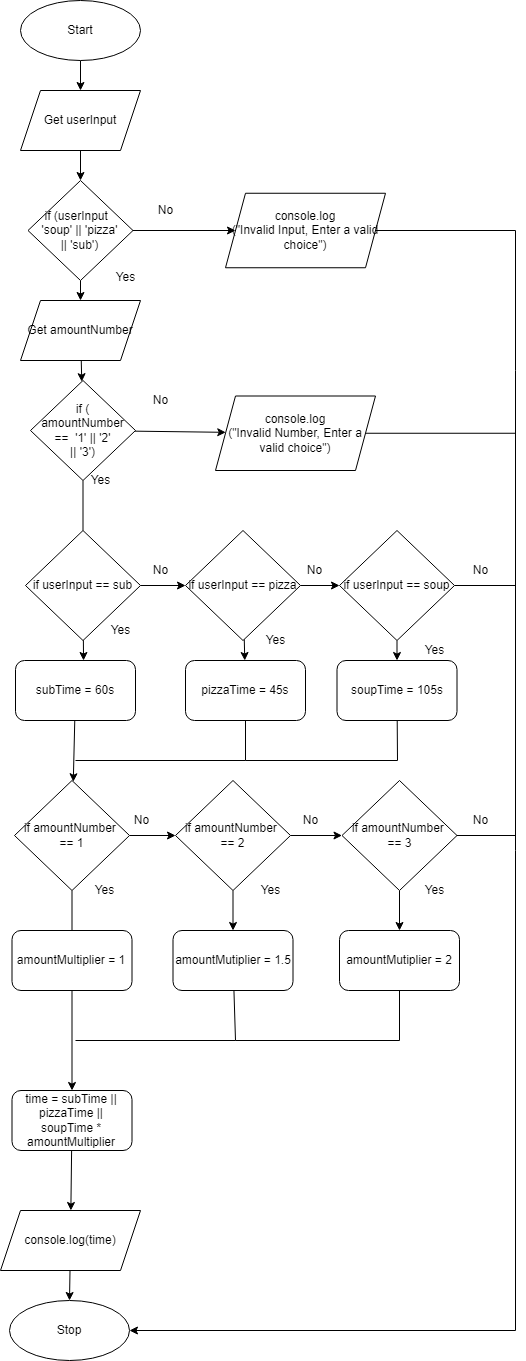

The diagram above was exported from draw.io. Its source (the exported page's mxGraphModel, read from the mxfile embedded in the PNG):
<mxGraphModel dx="1697" dy="1626" grid="1" gridSize="10" guides="1" tooltips="1" connect="1" arrows="1" fold="1" page="1" pageScale="1" pageWidth="827" pageHeight="1169" math="0" shadow="0">
  <root>
    <mxCell id="0" />
    <mxCell id="1" parent="0" />
    <mxCell id="2" value="" style="edgeStyle=none;html=1;" parent="1" source="3" target="6" edge="1">
      <mxGeometry relative="1" as="geometry" />
    </mxCell>
    <mxCell id="3" value="Start" style="ellipse;whiteSpace=wrap;html=1;" parent="1" vertex="1">
      <mxGeometry x="105" y="140" width="120" height="60" as="geometry" />
    </mxCell>
    <mxCell id="4" value="Stop" style="ellipse;whiteSpace=wrap;html=1;" parent="1" vertex="1">
      <mxGeometry x="94" y="1440" width="120" height="60" as="geometry" />
    </mxCell>
    <mxCell id="122" value="" style="edgeStyle=none;html=1;" parent="1" source="6" target="31" edge="1">
      <mxGeometry relative="1" as="geometry" />
    </mxCell>
    <mxCell id="6" value="Get userInput" style="shape=parallelogram;perimeter=parallelogramPerimeter;whiteSpace=wrap;html=1;fixedSize=1;" parent="1" vertex="1">
      <mxGeometry x="105" y="230" width="120" height="60" as="geometry" />
    </mxCell>
    <mxCell id="125" value="" style="edgeStyle=none;html=1;" parent="1" source="18" target="4" edge="1">
      <mxGeometry relative="1" as="geometry" />
    </mxCell>
    <mxCell id="18" value="console.log(time)" style="shape=parallelogram;perimeter=parallelogramPerimeter;whiteSpace=wrap;html=1;fixedSize=1;" parent="1" vertex="1">
      <mxGeometry x="85" y="1350" width="140" height="60" as="geometry" />
    </mxCell>
    <mxCell id="92" value="" style="edgeStyle=none;rounded=0;html=1;fontSize=10;" parent="1" source="31" target="90" edge="1">
      <mxGeometry relative="1" as="geometry" />
    </mxCell>
    <mxCell id="131" value="" style="edgeStyle=none;html=1;" parent="1" source="31" target="128" edge="1">
      <mxGeometry relative="1" as="geometry" />
    </mxCell>
    <mxCell id="31" value="if (userInput&amp;nbsp; &lt;br&gt;'soup' || 'pizza'&lt;br&gt;|| 'sub')" style="rhombus;whiteSpace=wrap;html=1;" parent="1" vertex="1">
      <mxGeometry x="112.5" y="320" width="105" height="100" as="geometry" />
    </mxCell>
    <mxCell id="139" value="" style="edgeStyle=none;html=1;" edge="1" parent="1" source="57" target="138">
      <mxGeometry relative="1" as="geometry" />
    </mxCell>
    <mxCell id="150" value="" style="edgeStyle=none;html=1;entryX=0.567;entryY=0;entryDx=0;entryDy=0;entryPerimeter=0;" edge="1" parent="1" source="57" target="96">
      <mxGeometry relative="1" as="geometry" />
    </mxCell>
    <mxCell id="57" value="if userInput == sub" style="rhombus;whiteSpace=wrap;html=1;" parent="1" vertex="1">
      <mxGeometry x="110" y="670" width="115" height="110" as="geometry" />
    </mxCell>
    <mxCell id="93" style="edgeStyle=none;rounded=0;html=1;entryX=1;entryY=0.5;entryDx=0;entryDy=0;fontSize=10;" parent="1" source="90" target="4" edge="1">
      <mxGeometry relative="1" as="geometry">
        <Array as="points">
          <mxPoint x="600" y="370" />
          <mxPoint x="600" y="510" />
          <mxPoint x="600" y="1470" />
        </Array>
      </mxGeometry>
    </mxCell>
    <mxCell id="90" value="console.log&lt;br&gt;(&quot;Invalid Input, Enter a valid choice&quot;)" style="shape=parallelogram;perimeter=parallelogramPerimeter;whiteSpace=wrap;html=1;fixedSize=1;" parent="1" vertex="1">
      <mxGeometry x="310" y="332.75" width="160" height="74.5" as="geometry" />
    </mxCell>
    <mxCell id="158" value="" style="edgeStyle=none;html=1;" edge="1" parent="1" source="96" target="157">
      <mxGeometry relative="1" as="geometry" />
    </mxCell>
    <mxCell id="96" value="subTime = 60s" style="rounded=1;whiteSpace=wrap;html=1;" parent="1" vertex="1">
      <mxGeometry x="100" y="800" width="120" height="60" as="geometry" />
    </mxCell>
    <mxCell id="109" value="&lt;span style=&quot;font-size: 12px&quot;&gt;No&lt;/span&gt;" style="text;html=1;align=center;verticalAlign=middle;resizable=0;points=[];autosize=1;strokeColor=none;fillColor=none;fontSize=10;" parent="1" vertex="1">
      <mxGeometry x="235" y="340" width="30" height="20" as="geometry" />
    </mxCell>
    <mxCell id="126" value="&lt;font style=&quot;font-size: 12px&quot;&gt;Yes&lt;/font&gt;" style="text;html=1;align=center;verticalAlign=middle;resizable=0;points=[];autosize=1;strokeColor=none;fillColor=none;fontSize=10;" parent="1" vertex="1">
      <mxGeometry x="165" y="610" width="40" height="20" as="geometry" />
    </mxCell>
    <mxCell id="127" value="" style="edgeStyle=none;html=1;" parent="1" source="128" target="129" edge="1">
      <mxGeometry relative="1" as="geometry" />
    </mxCell>
    <mxCell id="128" value="Get amountNumber" style="shape=parallelogram;perimeter=parallelogramPerimeter;whiteSpace=wrap;html=1;fixedSize=1;" parent="1" vertex="1">
      <mxGeometry x="105" y="440" width="120" height="60" as="geometry" />
    </mxCell>
    <mxCell id="134" value="" style="edgeStyle=none;html=1;" parent="1" source="129" target="133" edge="1">
      <mxGeometry relative="1" as="geometry" />
    </mxCell>
    <mxCell id="136" style="edgeStyle=none;html=1;entryX=0.5;entryY=0;entryDx=0;entryDy=0;endArrow=none;endFill=0;" parent="1" source="129" target="57" edge="1">
      <mxGeometry relative="1" as="geometry" />
    </mxCell>
    <mxCell id="129" value="if (&lt;br&gt;amountNumber&lt;br&gt;==&amp;nbsp; '1' || '2'&lt;br&gt;|| '3')" style="rhombus;whiteSpace=wrap;html=1;" parent="1" vertex="1">
      <mxGeometry x="115" y="520" width="105" height="100" as="geometry" />
    </mxCell>
    <mxCell id="130" value="&lt;span style=&quot;font-size: 12px&quot;&gt;No&lt;/span&gt;" style="text;html=1;align=center;verticalAlign=middle;resizable=0;points=[];autosize=1;strokeColor=none;fillColor=none;fontSize=10;" parent="1" vertex="1">
      <mxGeometry x="230" y="530" width="30" height="20" as="geometry" />
    </mxCell>
    <mxCell id="135" style="edgeStyle=none;html=1;endArrow=none;endFill=0;" parent="1" source="133" edge="1">
      <mxGeometry relative="1" as="geometry">
        <mxPoint x="600" y="572.75" as="targetPoint" />
      </mxGeometry>
    </mxCell>
    <mxCell id="133" value="console.log&lt;br&gt;(&quot;Invalid Number, Enter a valid choice&quot;)" style="shape=parallelogram;perimeter=parallelogramPerimeter;whiteSpace=wrap;html=1;fixedSize=1;" parent="1" vertex="1">
      <mxGeometry x="300" y="535.5" width="160" height="74.5" as="geometry" />
    </mxCell>
    <mxCell id="137" value="&lt;font style=&quot;font-size: 12px&quot;&gt;Yes&lt;/font&gt;" style="text;html=1;align=center;verticalAlign=middle;resizable=0;points=[];autosize=1;strokeColor=none;fillColor=none;fontSize=10;" parent="1" vertex="1">
      <mxGeometry x="190" y="407.25" width="40" height="20" as="geometry" />
    </mxCell>
    <mxCell id="148" value="" style="edgeStyle=none;html=1;" edge="1" parent="1" source="138" target="147">
      <mxGeometry relative="1" as="geometry" />
    </mxCell>
    <mxCell id="149" value="" style="edgeStyle=none;html=1;" edge="1" parent="1" source="138" target="142">
      <mxGeometry relative="1" as="geometry" />
    </mxCell>
    <mxCell id="138" value="if userInput == pizza" style="rhombus;whiteSpace=wrap;html=1;" vertex="1" parent="1">
      <mxGeometry x="270" y="670" width="115" height="110" as="geometry" />
    </mxCell>
    <mxCell id="159" style="edgeStyle=none;html=1;rounded=0;endArrow=none;endFill=0;" edge="1" parent="1" source="142">
      <mxGeometry relative="1" as="geometry">
        <mxPoint x="160" y="900" as="targetPoint" />
        <Array as="points">
          <mxPoint x="330" y="900" />
        </Array>
      </mxGeometry>
    </mxCell>
    <mxCell id="142" value="pizzaTime = 45s" style="rounded=1;whiteSpace=wrap;html=1;" vertex="1" parent="1">
      <mxGeometry x="270" y="800" width="120" height="60" as="geometry" />
    </mxCell>
    <mxCell id="160" style="edgeStyle=none;html=1;rounded=0;endArrow=none;endFill=0;" edge="1" parent="1" source="143">
      <mxGeometry relative="1" as="geometry">
        <mxPoint x="330" y="900" as="targetPoint" />
        <Array as="points">
          <mxPoint x="482" y="900" />
        </Array>
      </mxGeometry>
    </mxCell>
    <mxCell id="143" value="soupTime = 105s" style="rounded=1;whiteSpace=wrap;html=1;" vertex="1" parent="1">
      <mxGeometry x="421.5" y="800" width="120" height="60" as="geometry" />
    </mxCell>
    <mxCell id="151" value="" style="edgeStyle=none;html=1;" edge="1" parent="1" source="147" target="143">
      <mxGeometry relative="1" as="geometry" />
    </mxCell>
    <mxCell id="192" style="edgeStyle=none;rounded=0;html=1;endArrow=none;endFill=0;" edge="1" parent="1" source="147">
      <mxGeometry relative="1" as="geometry">
        <mxPoint x="600" y="725" as="targetPoint" />
      </mxGeometry>
    </mxCell>
    <mxCell id="147" value="if userInput == soup" style="rhombus;whiteSpace=wrap;html=1;" vertex="1" parent="1">
      <mxGeometry x="424" y="670" width="115" height="110" as="geometry" />
    </mxCell>
    <mxCell id="152" value="&lt;font style=&quot;font-size: 12px&quot;&gt;Yes&lt;/font&gt;" style="text;html=1;align=center;verticalAlign=middle;resizable=0;points=[];autosize=1;strokeColor=none;fillColor=none;fontSize=10;" vertex="1" parent="1">
      <mxGeometry x="185" y="760" width="40" height="20" as="geometry" />
    </mxCell>
    <mxCell id="153" value="&lt;span style=&quot;font-size: 12px&quot;&gt;No&lt;/span&gt;" style="text;html=1;align=center;verticalAlign=middle;resizable=0;points=[];autosize=1;strokeColor=none;fillColor=none;fontSize=10;" vertex="1" parent="1">
      <mxGeometry x="230" y="700" width="30" height="20" as="geometry" />
    </mxCell>
    <mxCell id="154" value="&lt;span style=&quot;font-size: 12px&quot;&gt;No&lt;/span&gt;" style="text;html=1;align=center;verticalAlign=middle;resizable=0;points=[];autosize=1;strokeColor=none;fillColor=none;fontSize=10;" vertex="1" parent="1">
      <mxGeometry x="384" y="700" width="30" height="20" as="geometry" />
    </mxCell>
    <mxCell id="155" value="&lt;font style=&quot;font-size: 12px&quot;&gt;Yes&lt;/font&gt;" style="text;html=1;align=center;verticalAlign=middle;resizable=0;points=[];autosize=1;strokeColor=none;fillColor=none;fontSize=10;" vertex="1" parent="1">
      <mxGeometry x="340" y="770" width="40" height="20" as="geometry" />
    </mxCell>
    <mxCell id="156" value="&lt;font style=&quot;font-size: 12px&quot;&gt;Yes&lt;/font&gt;" style="text;html=1;align=center;verticalAlign=middle;resizable=0;points=[];autosize=1;strokeColor=none;fillColor=none;fontSize=10;" vertex="1" parent="1">
      <mxGeometry x="499" y="780" width="40" height="20" as="geometry" />
    </mxCell>
    <mxCell id="162" value="" style="edgeStyle=none;rounded=0;html=1;endArrow=classic;endFill=1;" edge="1" parent="1" source="157" target="161">
      <mxGeometry relative="1" as="geometry" />
    </mxCell>
    <mxCell id="176" value="" style="edgeStyle=none;rounded=0;html=1;endArrow=none;endFill=0;" edge="1" parent="1" source="157" target="175">
      <mxGeometry relative="1" as="geometry" />
    </mxCell>
    <mxCell id="157" value="if amountNumber &lt;br&gt;== 1" style="rhombus;whiteSpace=wrap;html=1;" vertex="1" parent="1">
      <mxGeometry x="99" y="920" width="115" height="110" as="geometry" />
    </mxCell>
    <mxCell id="164" value="" style="edgeStyle=none;rounded=0;html=1;endArrow=classic;endFill=1;" edge="1" parent="1" source="161" target="163">
      <mxGeometry relative="1" as="geometry" />
    </mxCell>
    <mxCell id="179" value="" style="edgeStyle=none;rounded=0;html=1;endArrow=classic;endFill=1;" edge="1" parent="1" source="161" target="178">
      <mxGeometry relative="1" as="geometry" />
    </mxCell>
    <mxCell id="161" value="if amountNumber &lt;br&gt;== 2" style="rhombus;whiteSpace=wrap;html=1;" vertex="1" parent="1">
      <mxGeometry x="260" y="920" width="115" height="110" as="geometry" />
    </mxCell>
    <mxCell id="172" style="edgeStyle=none;rounded=0;html=1;endArrow=none;endFill=0;" edge="1" parent="1" source="163">
      <mxGeometry relative="1" as="geometry">
        <mxPoint x="600" y="975" as="targetPoint" />
      </mxGeometry>
    </mxCell>
    <mxCell id="183" value="" style="edgeStyle=none;rounded=0;html=1;endArrow=classic;endFill=1;" edge="1" parent="1" source="163" target="182">
      <mxGeometry relative="1" as="geometry" />
    </mxCell>
    <mxCell id="163" value="if amountNumber &lt;br&gt;== 3" style="rhombus;whiteSpace=wrap;html=1;" vertex="1" parent="1">
      <mxGeometry x="426.5" y="920" width="115" height="110" as="geometry" />
    </mxCell>
    <mxCell id="166" value="&lt;font style=&quot;font-size: 12px&quot;&gt;Yes&lt;/font&gt;" style="text;html=1;align=center;verticalAlign=middle;resizable=0;points=[];autosize=1;strokeColor=none;fillColor=none;fontSize=10;" vertex="1" parent="1">
      <mxGeometry x="169" y="1020" width="40" height="20" as="geometry" />
    </mxCell>
    <mxCell id="167" value="&lt;font style=&quot;font-size: 12px&quot;&gt;Yes&lt;/font&gt;" style="text;html=1;align=center;verticalAlign=middle;resizable=0;points=[];autosize=1;strokeColor=none;fillColor=none;fontSize=10;" vertex="1" parent="1">
      <mxGeometry x="335" y="1020" width="40" height="20" as="geometry" />
    </mxCell>
    <mxCell id="169" value="&lt;font style=&quot;font-size: 12px&quot;&gt;Yes&lt;/font&gt;" style="text;html=1;align=center;verticalAlign=middle;resizable=0;points=[];autosize=1;strokeColor=none;fillColor=none;fontSize=10;" vertex="1" parent="1">
      <mxGeometry x="499" y="1020" width="40" height="20" as="geometry" />
    </mxCell>
    <mxCell id="170" value="&lt;span style=&quot;font-size: 12px&quot;&gt;No&lt;/span&gt;" style="text;html=1;align=center;verticalAlign=middle;resizable=0;points=[];autosize=1;strokeColor=none;fillColor=none;fontSize=10;" vertex="1" parent="1">
      <mxGeometry x="211.25" y="950" width="30" height="20" as="geometry" />
    </mxCell>
    <mxCell id="171" value="&lt;span style=&quot;font-size: 12px&quot;&gt;No&lt;/span&gt;" style="text;html=1;align=center;verticalAlign=middle;resizable=0;points=[];autosize=1;strokeColor=none;fillColor=none;fontSize=10;" vertex="1" parent="1">
      <mxGeometry x="380" y="950" width="30" height="20" as="geometry" />
    </mxCell>
    <mxCell id="173" value="&lt;span style=&quot;font-size: 12px&quot;&gt;No&lt;/span&gt;" style="text;html=1;align=center;verticalAlign=middle;resizable=0;points=[];autosize=1;strokeColor=none;fillColor=none;fontSize=10;" vertex="1" parent="1">
      <mxGeometry x="550" y="950" width="30" height="20" as="geometry" />
    </mxCell>
    <mxCell id="189" value="" style="edgeStyle=none;rounded=0;html=1;endArrow=classic;endFill=1;" edge="1" parent="1" source="175" target="184">
      <mxGeometry relative="1" as="geometry" />
    </mxCell>
    <mxCell id="175" value="amountMultiplier = 1" style="rounded=1;whiteSpace=wrap;html=1;" vertex="1" parent="1">
      <mxGeometry x="96.5" y="1070" width="120" height="60" as="geometry" />
    </mxCell>
    <mxCell id="186" value="" style="edgeStyle=none;rounded=0;html=1;endArrow=none;endFill=0;" edge="1" parent="1" source="178">
      <mxGeometry relative="1" as="geometry">
        <mxPoint x="160" y="1180" as="targetPoint" />
        <Array as="points">
          <mxPoint x="320" y="1180" />
        </Array>
      </mxGeometry>
    </mxCell>
    <mxCell id="178" value="amountMutiplier = 1.5" style="rounded=1;whiteSpace=wrap;html=1;" vertex="1" parent="1">
      <mxGeometry x="257.5" y="1070" width="120" height="60" as="geometry" />
    </mxCell>
    <mxCell id="191" style="edgeStyle=none;rounded=0;html=1;endArrow=none;endFill=0;" edge="1" parent="1" source="182">
      <mxGeometry relative="1" as="geometry">
        <mxPoint x="320" y="1180" as="targetPoint" />
        <Array as="points">
          <mxPoint x="484" y="1180" />
        </Array>
      </mxGeometry>
    </mxCell>
    <mxCell id="182" value="amountMutiplier = 2" style="rounded=1;whiteSpace=wrap;html=1;" vertex="1" parent="1">
      <mxGeometry x="424" y="1070" width="120" height="60" as="geometry" />
    </mxCell>
    <mxCell id="190" value="" style="edgeStyle=none;rounded=0;html=1;endArrow=classic;endFill=1;" edge="1" parent="1" source="184" target="18">
      <mxGeometry relative="1" as="geometry" />
    </mxCell>
    <mxCell id="184" value="time = subTime || pizzaTime || soupTime * amountMultiplier" style="rounded=1;whiteSpace=wrap;html=1;" vertex="1" parent="1">
      <mxGeometry x="96.5" y="1230" width="120" height="60" as="geometry" />
    </mxCell>
    <mxCell id="193" value="&lt;span style=&quot;font-size: 12px&quot;&gt;No&lt;/span&gt;" style="text;html=1;align=center;verticalAlign=middle;resizable=0;points=[];autosize=1;strokeColor=none;fillColor=none;fontSize=10;" vertex="1" parent="1">
      <mxGeometry x="550" y="700" width="30" height="20" as="geometry" />
    </mxCell>
  </root>
</mxGraphModel>